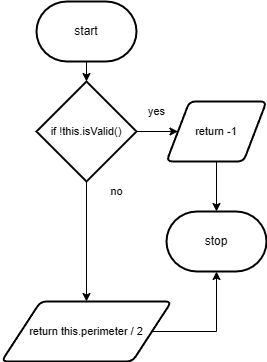

The diagram above was exported from draw.io. Its source (the exported page's mxGraphModel, read from the mxfile embedded in the PNG):
<mxGraphModel dx="468" dy="703" grid="1" gridSize="10" guides="1" tooltips="1" connect="1" arrows="1" fold="1" page="1" pageScale="1" pageWidth="850" pageHeight="1100" math="0" shadow="0">
  <root>
    <mxCell id="0" />
    <mxCell id="1" parent="0" />
    <mxCell id="13" style="edgeStyle=orthogonalEdgeStyle;shape=connector;rounded=0;html=1;labelBackgroundColor=default;strokeColor=default;fontFamily=Helvetica;fontSize=11;fontColor=default;endArrow=classic;" edge="1" parent="1" source="3" target="8">
      <mxGeometry relative="1" as="geometry" />
    </mxCell>
    <mxCell id="3" value="start" style="strokeWidth=2;html=1;shape=mxgraph.flowchart.terminator;whiteSpace=wrap;" vertex="1" parent="1">
      <mxGeometry x="170" y="170" width="100" height="60" as="geometry" />
    </mxCell>
    <mxCell id="4" value="stop" style="strokeWidth=2;html=1;shape=mxgraph.flowchart.terminator;whiteSpace=wrap;" vertex="1" parent="1">
      <mxGeometry x="300" y="380" width="100" height="60" as="geometry" />
    </mxCell>
    <mxCell id="11" style="edgeStyle=orthogonalEdgeStyle;shape=connector;rounded=0;html=1;labelBackgroundColor=default;strokeColor=default;fontFamily=Helvetica;fontSize=11;fontColor=default;endArrow=classic;" edge="1" parent="1" source="8" target="10">
      <mxGeometry relative="1" as="geometry" />
    </mxCell>
    <mxCell id="16" style="edgeStyle=orthogonalEdgeStyle;shape=connector;rounded=0;html=1;labelBackgroundColor=default;strokeColor=default;fontFamily=Helvetica;fontSize=11;fontColor=default;endArrow=classic;" edge="1" parent="1" source="8" target="15">
      <mxGeometry relative="1" as="geometry" />
    </mxCell>
    <mxCell id="8" value="if&amp;nbsp;!this.isValid()" style="strokeWidth=2;html=1;shape=mxgraph.flowchart.decision;whiteSpace=wrap;fontFamily=Helvetica;fontSize=11;fontColor=default;" vertex="1" parent="1">
      <mxGeometry x="170" y="250" width="100" height="100" as="geometry" />
    </mxCell>
    <mxCell id="9" value="yes" style="text;html=1;align=center;verticalAlign=middle;resizable=0;points=[];autosize=1;strokeColor=none;fillColor=none;fontSize=11;fontFamily=Helvetica;fontColor=default;" vertex="1" parent="1">
      <mxGeometry x="270" y="265" width="40" height="30" as="geometry" />
    </mxCell>
    <mxCell id="12" style="edgeStyle=orthogonalEdgeStyle;shape=connector;rounded=0;html=1;entryX=0.5;entryY=0;entryDx=0;entryDy=0;entryPerimeter=0;labelBackgroundColor=default;strokeColor=default;fontFamily=Helvetica;fontSize=11;fontColor=default;endArrow=classic;" edge="1" parent="1" source="10" target="4">
      <mxGeometry relative="1" as="geometry" />
    </mxCell>
    <mxCell id="10" value="return -1" style="shape=parallelogram;html=1;strokeWidth=2;perimeter=parallelogramPerimeter;whiteSpace=wrap;rounded=1;arcSize=12;size=0.23;fontFamily=Helvetica;fontSize=11;fontColor=default;" vertex="1" parent="1">
      <mxGeometry x="300" y="270" width="100" height="60" as="geometry" />
    </mxCell>
    <mxCell id="14" value="no" style="text;html=1;align=center;verticalAlign=middle;resizable=0;points=[];autosize=1;strokeColor=none;fillColor=none;fontSize=11;fontFamily=Helvetica;fontColor=default;" vertex="1" parent="1">
      <mxGeometry x="230" y="345" width="40" height="30" as="geometry" />
    </mxCell>
    <mxCell id="18" style="edgeStyle=orthogonalEdgeStyle;shape=connector;rounded=0;html=1;entryX=0.5;entryY=1;entryDx=0;entryDy=0;entryPerimeter=0;labelBackgroundColor=default;strokeColor=default;fontFamily=Helvetica;fontSize=11;fontColor=default;endArrow=classic;" edge="1" parent="1" source="15" target="4">
      <mxGeometry relative="1" as="geometry">
        <Array as="points">
          <mxPoint x="350" y="500" />
        </Array>
      </mxGeometry>
    </mxCell>
    <mxCell id="15" value="return this.perimeter / 2" style="shape=parallelogram;html=1;strokeWidth=2;perimeter=parallelogramPerimeter;whiteSpace=wrap;rounded=1;arcSize=12;size=0.23;fontFamily=Helvetica;fontSize=11;fontColor=default;" vertex="1" parent="1">
      <mxGeometry x="135" y="470" width="170" height="60" as="geometry" />
    </mxCell>
  </root>
</mxGraphModel>